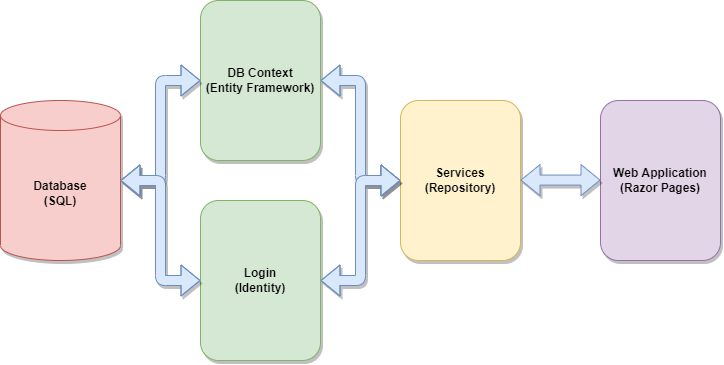

The diagram above was exported from draw.io. Its source (the exported page's mxGraphModel, read from the mxfile embedded in the PNG):
<mxGraphModel dx="1185" dy="635" grid="1" gridSize="10" guides="1" tooltips="1" connect="1" arrows="1" fold="1" page="1" pageScale="1" pageWidth="827" pageHeight="1169" math="0" shadow="0">
  <root>
    <mxCell id="0" />
    <mxCell id="1" parent="0" />
    <mxCell id="UUHOG2nn2z9Q2fK9w5lV-1" value="&lt;b&gt;Database&lt;br&gt;(SQL)&lt;/b&gt;" style="shape=cylinder3;whiteSpace=wrap;html=1;boundedLbl=1;backgroundOutline=1;size=15;fillColor=#f8cecc;strokeColor=#b85450;shadow=1;" vertex="1" parent="1">
      <mxGeometry x="40" y="200" width="120" height="160" as="geometry" />
    </mxCell>
    <mxCell id="UUHOG2nn2z9Q2fK9w5lV-4" value="DB Context&lt;br&gt;(Entity Framework)" style="rounded=1;whiteSpace=wrap;html=1;fillColor=#d5e8d4;strokeColor=#82b366;fontStyle=1;shadow=1;" vertex="1" parent="1">
      <mxGeometry x="240" y="100" width="120" height="160" as="geometry" />
    </mxCell>
    <mxCell id="UUHOG2nn2z9Q2fK9w5lV-6" value="Services&lt;br&gt;(Repository)" style="rounded=1;whiteSpace=wrap;html=1;fillColor=#fff2cc;strokeColor=#d6b656;fontStyle=1;shadow=1;" vertex="1" parent="1">
      <mxGeometry x="440" y="200" width="120" height="160" as="geometry" />
    </mxCell>
    <mxCell id="UUHOG2nn2z9Q2fK9w5lV-8" value="Web Application&lt;br&gt;(Razor Pages)" style="rounded=1;whiteSpace=wrap;html=1;fillColor=#e1d5e7;strokeColor=#9673a6;fontStyle=1;shadow=1;" vertex="1" parent="1">
      <mxGeometry x="640" y="200" width="120" height="160" as="geometry" />
    </mxCell>
    <mxCell id="UUHOG2nn2z9Q2fK9w5lV-10" value="Login&lt;br&gt;(Identity)" style="rounded=1;whiteSpace=wrap;html=1;fillColor=#d5e8d4;strokeColor=#82b366;fontStyle=1;shadow=1;" vertex="1" parent="1">
      <mxGeometry x="240" y="300" width="120" height="160" as="geometry" />
    </mxCell>
    <mxCell id="UUHOG2nn2z9Q2fK9w5lV-14" value="" style="shape=flexArrow;endArrow=classic;startArrow=classic;html=1;rounded=1;fillColor=#dae8fc;strokeColor=#6c8ebf;entryX=0;entryY=0.5;entryDx=0;entryDy=0;shadow=1;" edge="1" parent="1" target="UUHOG2nn2z9Q2fK9w5lV-4">
      <mxGeometry width="100" height="100" relative="1" as="geometry">
        <mxPoint x="160" y="280" as="sourcePoint" />
        <mxPoint x="240" y="200" as="targetPoint" />
        <Array as="points">
          <mxPoint x="200" y="280" />
          <mxPoint x="200" y="180" />
        </Array>
      </mxGeometry>
    </mxCell>
    <mxCell id="UUHOG2nn2z9Q2fK9w5lV-15" value="" style="shape=flexArrow;endArrow=classic;startArrow=classic;html=1;rounded=1;fillColor=#dae8fc;strokeColor=#6c8ebf;entryX=0;entryY=0.5;entryDx=0;entryDy=0;shadow=1;" edge="1" parent="1" target="UUHOG2nn2z9Q2fK9w5lV-10">
      <mxGeometry width="100" height="100" relative="1" as="geometry">
        <mxPoint x="160" y="280" as="sourcePoint" />
        <mxPoint x="240" y="200" as="targetPoint" />
        <Array as="points">
          <mxPoint x="200" y="280" />
          <mxPoint x="200" y="380" />
        </Array>
      </mxGeometry>
    </mxCell>
    <mxCell id="UUHOG2nn2z9Q2fK9w5lV-16" value="" style="shape=flexArrow;endArrow=classic;startArrow=classic;html=1;rounded=1;fillColor=#dae8fc;strokeColor=#6c8ebf;entryX=1;entryY=0.5;entryDx=0;entryDy=0;exitX=0;exitY=0.5;exitDx=0;exitDy=0;shadow=1;" edge="1" parent="1" source="UUHOG2nn2z9Q2fK9w5lV-6" target="UUHOG2nn2z9Q2fK9w5lV-4">
      <mxGeometry width="100" height="100" relative="1" as="geometry">
        <mxPoint x="374" y="280" as="sourcePoint" />
        <mxPoint x="454" y="180" as="targetPoint" />
        <Array as="points">
          <mxPoint x="400" y="280" />
          <mxPoint x="400" y="180" />
        </Array>
      </mxGeometry>
    </mxCell>
    <mxCell id="UUHOG2nn2z9Q2fK9w5lV-17" value="" style="shape=flexArrow;endArrow=classic;startArrow=classic;html=1;rounded=1;fillColor=#dae8fc;strokeColor=#6c8ebf;entryX=1;entryY=0.5;entryDx=0;entryDy=0;exitX=0;exitY=0.5;exitDx=0;exitDy=0;shadow=1;" edge="1" parent="1" source="UUHOG2nn2z9Q2fK9w5lV-6" target="UUHOG2nn2z9Q2fK9w5lV-10">
      <mxGeometry width="100" height="100" relative="1" as="geometry">
        <mxPoint x="374" y="280" as="sourcePoint" />
        <mxPoint x="454" y="380" as="targetPoint" />
        <Array as="points">
          <mxPoint x="400" y="280" />
          <mxPoint x="400" y="380" />
        </Array>
      </mxGeometry>
    </mxCell>
    <mxCell id="UUHOG2nn2z9Q2fK9w5lV-18" value="" style="shape=flexArrow;endArrow=classic;startArrow=classic;html=1;rounded=1;fillColor=#dae8fc;strokeColor=#6c8ebf;shadow=1;" edge="1" parent="1">
      <mxGeometry width="100" height="100" relative="1" as="geometry">
        <mxPoint x="560" y="279.58" as="sourcePoint" />
        <mxPoint x="640" y="279.58" as="targetPoint" />
      </mxGeometry>
    </mxCell>
  </root>
</mxGraphModel>